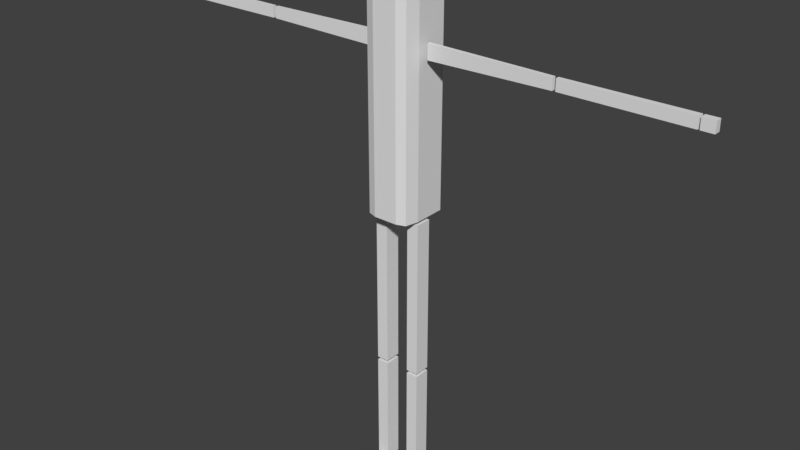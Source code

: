 # Source: monster2.blend  (saved by Blender 2.78.0; exported with 4.5.12 LTS)
import bpy
from mathutils import Matrix  # noqa: F401  (used for matrix-valued properties, if any)

bpy.ops.wm.read_factory_settings(use_empty=True)
scene = bpy.context.scene
scene.name = 'Scene'

# ---- collections
col_collection_1 = bpy.data.collections.new('Collection 1'); scene.collection.children.link(col_collection_1)

# ---- materials (node trees are filled in below, after node groups)
mat_material = bpy.data.materials.new('Material')
mat_material.alpha_threshold = 0.0
mat_material.use_transparent_shadow = False
mat_material.roughness = 0.5
mat_material.line_color = (0.0, 0.0, 0.0, 1.0)

# ---- material node trees

# ---- world
world_world = bpy.data.worlds.new('World'); scene.world = world_world
world_world.color = (0.05088, 0.05088, 0.05088)
world_world.use_sun_shadow = False
world_world.sun_shadow_jitter_overblur = 0.0
world_world.cycles.sampling_method = 'MANUAL'

# ---- meshes
me_cube = bpy.data.meshes.new('Cube')
me_cube.from_pydata([(-0.4717, -0.4717, 6.608), (-0.5426, 0.5426, 6.608), (-0.3012, -0.3012, 12.78), (-0.3721, 0.3721, 12.78), (5.96e-08, 0.5426, 6.608), (-5.96e-08, -0.5426, 6.608), (2.09e-09, 0.3721, 12.78), (-2.432e-07, -0.3721, 12.78), (-0.2713, 0.5426, 6.608), (-0.2713, -0.5426, 6.608), (-0.1861, 0.3721, 12.78), (-0.1861, -0.3721, 12.78), (-0.5426, -0.1809, 6.608), (-0.5426, 0.1809, 6.608), (-0.3721, -0.124, 12.78), (-0.3721, 0.124, 12.78), (-5.96e-08, 0.1809, 12.78), (-1.788e-07, -0.1809, 12.78), (-1.987e-08, -0.1809, 6.608), (1.987e-08, 0.1809, 6.608), (-0.2713, -0.1809, 6.608), (-0.2713, 0.1809, 6.608), (-0.4717, -0.4717, 7.61), (-0.4717, -0.4717, 8.612), (-0.4717, -0.4717, 9.614), (-0.4717, -0.4717, 10.62), (-0.4717, -0.4717, 12.14), (-0.5426, 0.5426, 7.61), (-0.5426, 0.5426, 8.612), (-0.5426, 0.5426, 9.614), (-0.5426, 0.5426, 10.62), (-0.5426, 0.5426, 12.14), (5.96e-08, 0.5426, 7.61), (5.96e-08, 0.5426, 8.612), (5.96e-08, 0.5426, 9.614), (5.96e-08, 0.5426, 10.62), (5.96e-08, 0.5426, 12.14), (-2.583e-07, -0.5426, 12.14), (-2.186e-07, -0.5426, 10.62), (-1.788e-07, -0.5426, 9.614), (-1.391e-07, -0.5426, 8.612), (-9.934e-08, -0.5426, 7.61), (-0.2713, 0.5426, 7.61), (-0.2713, 0.5426, 8.612), (-0.2713, 0.5426, 9.614), (-0.2713, 0.5426, 10.62), (-0.2713, 0.5426, 12.14), (-0.2713, -0.5426, 12.14), (-0.2713, -0.5426, 10.62), (-0.2713, -0.5426, 9.614), (-0.2713, -0.5426, 8.612), (-0.2713, -0.5426, 7.61), (-0.5426, -0.1809, 12.14), (-0.5426, -0.03719, 10.28), (-0.5426, -0.03719, 9.947), (-0.5426, -0.1809, 8.612), (-0.5426, -0.1809, 7.61), (-0.5426, 0.1809, 12.14), (-0.5426, 0.03719, 10.28), (-0.5426, 0.03719, 9.947), (-0.5426, 0.1809, 8.612), (-0.5426, 0.1809, 7.61), (-0.5426, -0.1809, 2.882), (-0.5426, 0.1809, 2.882), (-0.2713, -0.1809, 2.882), (-0.2713, 0.1809, 2.882), (-0.5426, -0.1809, 0.0567), (-0.5426, 0.1809, 0.0567), (-0.2713, -0.1809, 0.0567), (-0.2713, 0.1809, 0.0567), (-0.2713, 0.1809, 0.2825), (-0.5426, 0.1809, 0.2825), (-0.5426, -0.1809, 0.2825), (-0.2713, -0.1809, 0.2825), (-0.2713, -0.4869, 0.0567), (-0.5426, -0.4869, 0.0567), (-0.5426, -0.4869, 0.2825), (-0.2713, -0.4869, 0.2825), (-0.5426, -0.1809, 10.62), (-0.5426, -0.1809, 9.614), (-0.5426, 0.1809, 10.62), (-0.5426, 0.1809, 9.614), (-3.418, -0.0413, 10.24), (-3.418, -0.0413, 9.993), (-3.418, 0.0413, 10.24), (-3.418, 0.0413, 9.993), (-6.377, -0.07262, 10.23), (-6.377, -0.07262, 9.999), (-6.377, 0.07262, 10.23), (-6.377, 0.07262, 9.999), (-3.354, -0.04121, 9.992), (-3.354, 0.04121, 9.992), (-3.354, -0.04121, 10.24), (-3.354, 0.04121, 10.24), (-0.6225, 0.03731, 9.948), (-0.6225, -0.03731, 9.948), (-0.6225, -0.03731, 10.28), (-0.6225, 0.03731, 10.28), (-6.11, -0.06979, 10.23), (-6.11, -0.06979, 9.998), (-6.11, 0.0698, 10.23), (-6.11, 0.0698, 9.998), (-6.073, -0.0694, 9.998), (-6.073, -0.0694, 10.23), (-6.073, 0.06941, 10.23), (-6.073, 0.06941, 9.998), (-0.5426, 0.1809, 6.527), (-0.5426, -0.1809, 6.527), (-0.2713, -0.1809, 6.527), (-0.2713, 0.1809, 6.527), (-0.5426, 0.1809, 2.956), (-0.2713, 0.1809, 2.956), (-0.5426, -0.1809, 2.956), (-0.2713, -0.1809, 2.956), (-0.5426, 0.1809, 0.3248), (-0.5426, -0.1809, 0.3248), (-0.2713, -0.1809, 0.3248), (-0.2713, 0.1809, 0.3248), (-0.1955, -0.1727, 13.0), (-0.2361, 0.2134, 13.0), (0.0, 0.2134, 13.0), (0.0, -0.2134, 13.0), (-0.1294, 0.2134, 13.0), (-0.1294, -0.2134, 13.0), (-0.2361, -0.07114, 13.0), (-0.2361, 0.07114, 13.0), (0.0, 0.1037, 13.0), (0.0, -0.1037, 13.0), (-0.1783, 0.1037, 13.0), (-0.1783, -0.1037, 13.0), (-0.3445, -0.3445, 12.62), (-2.473e-07, -0.4188, 12.6), (-2.55e-07, -0.506, 12.28), (-0.2095, -0.4191, 12.6), (-0.2371, -0.4742, 12.4), (-0.2184, -0.4369, 12.54), (-2.492e-07, -0.4403, 12.52), (-0.2294, -0.4589, 12.45), (-2.521e-07, -0.4733, 12.4), (-0.08979, -0.4389, 12.53), (-0.09101, -0.4676, 12.42)], [], [(20, 9, 0, 12), (6, 10, 122, 120), (47, 134, 130, 26), (57, 15, 3, 31), (42, 8, 1, 27), (32, 4, 8, 42), (37, 132, 134, 47), (16, 6, 120, 126), (18, 5, 9, 20), (4, 19, 21, 8), (19, 18, 20, 21), (3, 15, 125, 119), (7, 17, 127, 121), (26, 130, 2, 14, 52), (52, 14, 15, 57), (15, 14, 124, 125), (2, 11, 123, 118), (8, 21, 13, 1), (62, 63, 114, 115), (12, 56, 61, 13), (56, 55, 60, 61), (55, 79, 81, 60), (78, 52, 57, 80), (0, 22, 56, 12), (22, 23, 55, 56), (23, 24, 79, 55), (24, 25, 78, 79), (25, 26, 52, 78), (5, 41, 51, 9), (41, 40, 50, 51), (40, 39, 49, 50), (39, 38, 48, 49), (38, 37, 47, 48), (6, 36, 46, 10), (36, 35, 45, 46), (35, 34, 44, 45), (34, 33, 43, 44), (33, 32, 42, 43), (10, 46, 31, 3), (46, 45, 30, 31), (45, 44, 29, 30), (44, 43, 28, 29), (43, 42, 27, 28), (13, 61, 27, 1), (61, 60, 28, 27), (60, 81, 29, 28), (81, 80, 30, 29), (80, 57, 31, 30), (9, 51, 22, 0), (51, 50, 23, 22), (50, 49, 24, 23), (49, 48, 25, 24), (48, 47, 26, 25), (71, 70, 69, 67), (111, 113, 112, 110), (63, 62, 64, 65), (63, 65, 117, 114), (69, 68, 66, 67), (72, 71, 67, 66), (73, 72, 76, 77), (70, 73, 68, 69), (116, 115, 114, 117), (73, 70, 71, 72), (77, 76, 75, 74), (68, 73, 77, 74), (66, 68, 74, 75), (72, 66, 75, 76), (53, 54, 79, 78), (59, 58, 80, 81), (54, 59, 81, 79), (58, 53, 78, 80), (99, 98, 86, 87), (87, 86, 88, 89), (98, 100, 88, 86), (100, 101, 89, 88), (101, 99, 87, 89), (97, 94, 91, 93), (96, 97, 93, 92), (95, 96, 92, 90), (94, 95, 90, 91), (54, 53, 58, 59), (95, 94, 97, 96), (83, 85, 84, 82), (91, 90, 92, 93), (103, 104, 105, 102), (99, 101, 100, 98), (65, 64, 116, 117), (64, 62, 115, 116), (83, 82, 103, 102), (82, 84, 104, 103), (84, 85, 105, 104), (85, 83, 102, 105), (109, 106, 107, 108), (13, 21, 20, 12), (106, 109, 111, 110), (109, 108, 113, 111), (108, 107, 112, 113), (107, 106, 110, 112), (129, 124, 118, 123), (127, 129, 123, 121), (120, 122, 128, 126), (126, 128, 129, 127), (122, 119, 125, 128), (128, 125, 124, 129), (17, 16, 126, 127), (11, 7, 121, 123), (10, 3, 119, 122), (14, 2, 118, 124), (130, 133, 11, 2), (133, 130, 134, 137, 135), (134, 132, 138, 140, 137), (133, 131, 7, 11), (135, 139, 136, 131, 133), (137, 140, 139, 135), (139, 140, 138, 136)])
_uv = me_cube.uv_layers.new(name='UVMap')
_uv.uv.foreach_set('vector', [0.3806, 0.7553, 0.3806, 0.7613, 0.3766, 0.7601, 0.3752, 0.7553, 0.3259, 0.7022, 0.3222, 0.7022, 0.3233, 0.6983, 0.3259, 0.6983, 0.33, 0.7892, 0.3306, 0.7935, 0.3281, 0.7973, 0.3259, 0.7893, 0.3019, 0.7895, 0.3032, 0.8001, 0.2982, 0.8001, 0.2947, 0.7895, 0.3205, 0.7874, 0.3205, 0.8039, 0.315, 0.8039, 0.315, 0.7874, 0.3259, 0.7874, 0.3259, 0.8039, 0.3205, 0.8039, 0.3205, 0.7874, 0.3354, 0.7893, 0.3353, 0.7916, 0.3306, 0.7935, 0.33, 0.7892, 0.3599, 0.7661, 0.3599, 0.7693, 0.3553, 0.7667, 0.3553, 0.7649, 0.3861, 0.7553, 0.3861, 0.7613, 0.3806, 0.7613, 0.3806, 0.7553, 0.3861, 0.7433, 0.3861, 0.7493, 0.3806, 0.7493, 0.3806, 0.7433, 0.3861, 0.7493, 0.3861, 0.7553, 0.3806, 0.7553, 0.3806, 0.7493, 0.2982, 0.8001, 0.3032, 0.8001, 0.3044, 0.804, 0.3015, 0.804, 0.3599, 0.757, 0.3599, 0.7602, 0.3553, 0.7614, 0.3553, 0.7596, 0.315, 0.7895, 0.3126, 0.7974, 0.3118, 0.8002, 0.3082, 0.8001, 0.3091, 0.7894, 0.3091, 0.7894, 0.3082, 0.8001, 0.3032, 0.8001, 0.3019, 0.7895, 0.3032, 0.8001, 0.3082, 0.8001, 0.3072, 0.804, 0.3044, 0.804, 0.3859, 0.7652, 0.3835, 0.7653, 0.3826, 0.7613, 0.384, 0.7613, 0.3806, 0.7433, 0.3806, 0.7493, 0.3752, 0.7493, 0.3752, 0.7433, 0.3752, 0.7404, 0.368, 0.7404, 0.368, 0.6983, 0.3752, 0.6983, 0.3091, 0.6983, 0.3091, 0.7148, 0.3019, 0.7148, 0.3019, 0.6983, 0.3091, 0.7148, 0.3091, 0.7313, 0.3019, 0.7313, 0.3019, 0.7148, 0.3091, 0.7313, 0.3091, 0.7478, 0.3019, 0.7478, 0.3019, 0.7313, 0.3091, 0.7643, 0.3091, 0.7894, 0.3019, 0.7895, 0.3019, 0.7643, 0.315, 0.6983, 0.315, 0.7148, 0.3091, 0.7148, 0.3091, 0.6983, 0.315, 0.7148, 0.315, 0.7313, 0.3091, 0.7313, 0.3091, 0.7148, 0.315, 0.7313, 0.315, 0.7478, 0.3091, 0.7478, 0.3091, 0.7313, 0.315, 0.7478, 0.315, 0.7643, 0.3091, 0.7643, 0.3091, 0.7478, 0.315, 0.7643, 0.315, 0.7895, 0.3091, 0.7894, 0.3091, 0.7643, 0.3354, 0.6983, 0.3354, 0.7148, 0.33, 0.7147, 0.33, 0.6983, 0.3354, 0.7148, 0.3354, 0.7312, 0.33, 0.7312, 0.33, 0.7147, 0.3354, 0.7312, 0.3354, 0.7477, 0.33, 0.7477, 0.33, 0.7312, 0.3354, 0.7477, 0.3354, 0.7642, 0.33, 0.7641, 0.33, 0.7477, 0.3354, 0.7642, 0.3354, 0.7893, 0.33, 0.7892, 0.33, 0.7641, 0.3259, 0.7022, 0.3259, 0.7129, 0.3204, 0.7129, 0.3222, 0.7022, 0.3259, 0.7129, 0.3259, 0.738, 0.3204, 0.738, 0.3204, 0.7129, 0.3259, 0.738, 0.3259, 0.7545, 0.3204, 0.7545, 0.3204, 0.738, 0.3259, 0.7545, 0.3259, 0.771, 0.3204, 0.771, 0.3204, 0.7545, 0.3259, 0.771, 0.3259, 0.7874, 0.3205, 0.7874, 0.3204, 0.771, 0.3222, 0.7022, 0.3204, 0.7129, 0.315, 0.7129, 0.3184, 0.7022, 0.3204, 0.7129, 0.3204, 0.738, 0.315, 0.738, 0.315, 0.7129, 0.3204, 0.738, 0.3204, 0.7545, 0.315, 0.7545, 0.315, 0.738, 0.3204, 0.7545, 0.3204, 0.771, 0.315, 0.771, 0.315, 0.7545, 0.3204, 0.771, 0.3205, 0.7874, 0.315, 0.7874, 0.315, 0.771, 0.3019, 0.6983, 0.3019, 0.7148, 0.2947, 0.7148, 0.2947, 0.6983, 0.3019, 0.7148, 0.3019, 0.7313, 0.2947, 0.7313, 0.2947, 0.7148, 0.3019, 0.7313, 0.3019, 0.7478, 0.2947, 0.7478, 0.2947, 0.7313, 0.3019, 0.7478, 0.3019, 0.7643, 0.2947, 0.7643, 0.2947, 0.7478, 0.3019, 0.7643, 0.3019, 0.7895, 0.2947, 0.7895, 0.2947, 0.7643, 0.33, 0.6983, 0.33, 0.7147, 0.3259, 0.7148, 0.3259, 0.6983, 0.33, 0.7147, 0.33, 0.7312, 0.3259, 0.7313, 0.3259, 0.7148, 0.33, 0.7312, 0.33, 0.7477, 0.3259, 0.7477, 0.3259, 0.7313, 0.33, 0.7477, 0.33, 0.7641, 0.3259, 0.7642, 0.3259, 0.7477, 0.33, 0.7641, 0.33, 0.7892, 0.3259, 0.7893, 0.3259, 0.7642, 0.3487, 0.7787, 0.3487, 0.7742, 0.3532, 0.7742, 0.3532, 0.7787, 0.3851, 0.7742, 0.3851, 0.7802, 0.3797, 0.7802, 0.3797, 0.7742, 0.3797, 0.7742, 0.3797, 0.7682, 0.3851, 0.7682, 0.3851, 0.7742, 0.3939, 0.7403, 0.3885, 0.7403, 0.3885, 0.6983, 0.3939, 0.6983, 0.3481, 0.7571, 0.3481, 0.7631, 0.3427, 0.7631, 0.3427, 0.7571, 0.3752, 0.7672, 0.3752, 0.7613, 0.3797, 0.7613, 0.3797, 0.7672, 0.3499, 0.763, 0.3553, 0.763, 0.3553, 0.768, 0.3499, 0.768, 0.3354, 0.7682, 0.3354, 0.7623, 0.3399, 0.7623, 0.3399, 0.7682, 0.3409, 0.7802, 0.3354, 0.7802, 0.3354, 0.7742, 0.3409, 0.7742, 0.3499, 0.763, 0.3499, 0.757, 0.3553, 0.757, 0.3553, 0.763, 0.3598, 0.7737, 0.3598, 0.7782, 0.3553, 0.7782, 0.3553, 0.7737, 0.3399, 0.7623, 0.3354, 0.7623, 0.3354, 0.7572, 0.3399, 0.7572, 0.3427, 0.7631, 0.3481, 0.7631, 0.3481, 0.7681, 0.3427, 0.7681, 0.3752, 0.7672, 0.3797, 0.7672, 0.3797, 0.7723, 0.3752, 0.7723, 0.3063, 0.7588, 0.3063, 0.7533, 0.3091, 0.7478, 0.3091, 0.7643, 0.3048, 0.7533, 0.3048, 0.7588, 0.3019, 0.7643, 0.3019, 0.7478, 0.3063, 0.7533, 0.3048, 0.7533, 0.3019, 0.7478, 0.3091, 0.7478, 0.3048, 0.7588, 0.3063, 0.7588, 0.3091, 0.7643, 0.3019, 0.7643, 0.36, 0.7737, 0.3553, 0.7737, 0.3553, 0.7693, 0.36, 0.7693, 0.3456, 0.7752, 0.3456, 0.779, 0.3427, 0.779, 0.3427, 0.7752, 0.3852, 0.7682, 0.388, 0.7682, 0.388, 0.7727, 0.3851, 0.7727, 0.3797, 0.7767, 0.3751, 0.7767, 0.3751, 0.7723, 0.3797, 0.7723, 0.388, 0.7771, 0.3852, 0.7771, 0.3851, 0.7727, 0.388, 0.7727, 0.3818, 0.7433, 0.3752, 0.7433, 0.3761, 0.6983, 0.381, 0.6983, 0.3988, 0.6983, 0.4003, 0.6983, 0.4004, 0.7433, 0.3988, 0.7433, 0.3885, 0.7431, 0.3818, 0.7431, 0.3833, 0.6983, 0.3881, 0.6983, 0.3744, 0.7855, 0.3729, 0.7855, 0.3728, 0.7404, 0.3745, 0.7404, 0.3063, 0.7533, 0.3063, 0.7588, 0.3048, 0.7588, 0.3048, 0.7533, 0.3678, 0.746, 0.3663, 0.746, 0.3663, 0.7405, 0.3678, 0.7405, 0.3679, 0.754, 0.3663, 0.754, 0.3663, 0.75, 0.3679, 0.75, 0.3679, 0.75, 0.3663, 0.75, 0.3663, 0.746, 0.3679, 0.746, 0.3778, 0.7805, 0.3751, 0.7805, 0.3751, 0.7767, 0.3778, 0.7767, 0.3484, 0.779, 0.3456, 0.779, 0.3456, 0.7752, 0.3484, 0.7752, 0.368, 0.7405, 0.3607, 0.7405, 0.3607, 0.6983, 0.368, 0.6983, 0.3885, 0.7403, 0.3939, 0.7404, 0.3939, 0.7824, 0.3885, 0.7824, 0.3728, 0.784, 0.368, 0.784, 0.3682, 0.7404, 0.3728, 0.7404, 0.3629, 0.7843, 0.3613, 0.7843, 0.3607, 0.7405, 0.3635, 0.7405, 0.3988, 0.7421, 0.3939, 0.7421, 0.394, 0.6983, 0.3986, 0.6983, 0.3657, 0.7843, 0.3641, 0.7843, 0.3635, 0.7405, 0.3663, 0.7405, 0.3409, 0.7742, 0.3354, 0.7742, 0.3354, 0.7682, 0.3409, 0.7682, 0.3752, 0.7493, 0.3806, 0.7493, 0.3806, 0.7553, 0.3752, 0.7553, 0.3499, 0.6983, 0.3553, 0.6983, 0.3553, 0.757, 0.3499, 0.757, 0.3427, 0.7572, 0.3354, 0.7572, 0.3354, 0.6983, 0.3427, 0.6983, 0.3553, 0.6983, 0.3607, 0.6983, 0.3607, 0.757, 0.3553, 0.757, 0.3499, 0.7571, 0.3427, 0.7571, 0.3427, 0.6983, 0.3499, 0.6983, 0.3462, 0.7734, 0.3474, 0.7728, 0.3466, 0.7745, 0.3453, 0.7752, 0.3427, 0.7734, 0.3462, 0.7734, 0.3453, 0.7752, 0.3427, 0.7752, 0.3427, 0.7681, 0.3453, 0.7681, 0.3462, 0.77, 0.3427, 0.77, 0.3427, 0.77, 0.3462, 0.77, 0.3462, 0.7734, 0.3427, 0.7734, 0.3453, 0.7681, 0.3474, 0.7681, 0.3474, 0.7705, 0.3462, 0.77, 0.3462, 0.77, 0.3474, 0.7705, 0.3474, 0.7728, 0.3462, 0.7734, 0.3599, 0.7602, 0.3599, 0.7661, 0.3553, 0.7649, 0.3553, 0.7614, 0.3835, 0.7653, 0.3798, 0.7653, 0.38, 0.7613, 0.3826, 0.7613, 0.3222, 0.7022, 0.3184, 0.7022, 0.3212, 0.6983, 0.3233, 0.6983, 0.3082, 0.8001, 0.3118, 0.8002, 0.3093, 0.804, 0.3072, 0.804, 0.3867, 0.7679, 0.3839, 0.7682, 0.3835, 0.7653, 0.3859, 0.7652, 0.5593, 0.2231, 0.5675, 0.2987, 0.4239, 0.2295, 0.4616, 0.2277, 0.5156, 0.2252, 0.4239, 0.2295, 0.3545, 0.1001, 0.4343, 0.1049, 0.4451, 0.1536, 0.4616, 0.2277, 0.3839, 0.7682, 0.3797, 0.7682, 0.3798, 0.7653, 0.3835, 0.7653, 0.5156, 0.2252, 0.5152, 0.1572, 0.515, 0.1097, 0.5675, 0.1129, 0.5593, 0.2231, 0.33, 0.7779, 0.3151, 0.7093, 0.38, 0.7128, 0.38, 0.7757, 0.5152, 0.1572, 0.4451, 0.1536, 0.4343, 0.1049, 0.515, 0.1097])
me_cube.materials.append(mat_material)
me_cube.use_remesh_preserve_volume = False
me_cube.use_remesh_preserve_attributes = False
me_cube.use_mirror_vertex_groups = False
me_cube.update()
arm_armature = bpy.data.armatures.new('Armature')  # bones are not reproduced

# ---- objects
ob_armature = bpy.data.objects.new('Armature', arm_armature)
ob_cube = bpy.data.objects.new('Cube', me_cube)

# ---- transforms, parenting, visibility, modifiers, constraints
ob_armature.location = (0.0, 0.0, 6.675)
ob_armature.show_in_front = True
ob_armature.lineart.crease_threshold = 0.0
ob_cube.parent = ob_armature
ob_cube.matrix_parent_inverse = Matrix(((1.0, 0.0, 0.0, -0.0), (0.0, 1.0, 0.0, -0.0), (0.0, 0.0, 1.0, -6.675), (0.0, 0.0, 0.0, 1.0)))
ob_cube.location = (0.0, 0.0, 0.0)
ob_cube.lock_rotations_4d = False
ob_cube.empty_display_type = 'ARROWS'
ob_cube.lineart.crease_threshold = 0.0
_vg = ob_cube.vertex_groups.new(name='hip')
_vg.add([0, 1, 4, 5, 8, 9, 12, 13, 18, 19, 20, 21, 22, 23, 27, 28, 32, 33, 40, 41, 42, 43, 50, 51, 55, 56, 60, 61], 1.0, 'REPLACE')
_vg = ob_cube.vertex_groups.new(name='spine')
_vg.add([24, 25, 29, 30, 34, 35, 38, 39, 44, 45, 48, 49, 53, 54, 58, 59, 78, 79, 80, 81], 1.0, 'REPLACE')
_vg = ob_cube.vertex_groups.new(name='neck')
for _i, _w in zip([26, 31, 36, 37, 46, 47, 52, 57, 130, 131, 132, 133, 134, 135, 136, 137, 138, 139, 140], [1.0, 1.0, 1.0, 1.0, 1.0, 1.0, 1.0, 1.0, 0.2539, 0.2734, 0.7854, 0.2754, 0.5986, 0.3798, 0.3996, 0.5086, 0.5936, 0.3915, 0.5599]): _vg.add([_i], _w, 'REPLACE')
_vg = ob_cube.vertex_groups.new(name='head')
for _i, _w in zip([2, 3, 6, 7, 10, 11, 14, 15, 16, 17, 118, 119, 120, 121, 122, 123, 124, 125, 126, 127, 128, 129, 130, 131, 132, 133, 134, 135, 136, 137, 138, 139, 140], [1.0, 1.0, 1.0, 1.0, 1.0, 1.0, 1.0, 1.0, 1.0, 1.0, 1.0, 1.0, 1.0, 1.0, 1.0, 1.0, 1.0, 1.0, 1.0, 1.0, 1.0, 1.0, 0.7461, 0.7266, 0.2146, 0.7246, 0.4014, 0.6202, 0.6004, 0.4914, 0.4064, 0.6085, 0.4401]): _vg.add([_i], _w, 'REPLACE')
_vg = ob_cube.vertex_groups.new(name='uarm.L')
_vg = ob_cube.vertex_groups.new(name='larm.L')
_vg = ob_cube.vertex_groups.new(name='hand.L')
_vg = ob_cube.vertex_groups.new(name='uarm.R')
_vg.add([90, 91, 92, 93, 94, 95, 96, 97], 1.0, 'REPLACE')
_vg = ob_cube.vertex_groups.new(name='larm.R')
_vg.add([82, 83, 84, 85, 102, 103, 104, 105], 1.0, 'REPLACE')
_vg = ob_cube.vertex_groups.new(name='hand.R')
_vg.add([86, 87, 88, 89, 98, 99, 100, 101], 1.0, 'REPLACE')
_vg = ob_cube.vertex_groups.new(name='uleg.L')
_vg = ob_cube.vertex_groups.new(name='lleg.L')
_vg = ob_cube.vertex_groups.new(name='foot.L')
_vg = ob_cube.vertex_groups.new(name='uleg.R')
_vg.add([106, 107, 108, 109, 110, 111, 112, 113], 1.0, 'REPLACE')
_vg = ob_cube.vertex_groups.new(name='lleg.R')
_vg.add([62, 63, 64, 65, 114, 115, 116, 117], 1.0, 'REPLACE')
_vg = ob_cube.vertex_groups.new(name='foot.R')
_vg.add([66, 67, 68, 69, 70, 71, 72, 73, 74, 75, 76, 77], 1.0, 'REPLACE')
_m = ob_cube.modifiers.new('Mirror', 'MIRROR')
_m.use_clip = True
_m = ob_cube.modifiers.new('Armature', 'ARMATURE')
_m.object = ob_armature

# ---- collection membership
col_collection_1.objects.link(ob_armature)
col_collection_1.objects.link(ob_cube)

# ---- scene / render settings (as saved in the file)
scene.frame_start = 1; scene.frame_end = 51; scene.frame_set(21)
scene.render.engine = 'BLENDER_EEVEE_NEXT'
scene.render.resolution_percentage = 50
scene.render.dither_intensity = 0.0
scene.cycles.use_denoising = False
scene.cycles.samples = 128
scene.cycles.sampling_pattern = 'TABULATED_SOBOL'
scene.cycles.light_sampling_threshold = 0.0
scene.cycles.use_adaptive_sampling = False
scene.cycles.use_light_tree = False
scene.cycles.blur_glossy = 0.0
scene.cycles.sample_clamp_indirect = 0.0
scene.view_settings.view_transform = 'Standard'
bpy.context.view_layer.update()

# ---- added for rendering (the .blend has no active camera and no usable light): camera, sun
cam_auto = bpy.data.cameras.new('AutoCamera')
cam_auto.lens = 50.0
cam_auto.sensor_width = 36.0
cam_auto.clip_end = 1000.0
ob_auto_camera = bpy.data.objects.new('AutoCamera', cam_auto)
scene.collection.objects.link(ob_auto_camera)
ob_auto_camera.location = (12.871, -15.5287, 16.6267)
ob_auto_camera.rotation_euler = (1.09748, -7.21219e-08, 0.694738)
scene.camera = ob_auto_camera
light_auto_sun = bpy.data.lights.new('AutoSun', 'SUN')
light_auto_sun.energy = 3.0
light_auto_sun.angle = 0.0523599
ob_auto_sun = bpy.data.objects.new('AutoSun', light_auto_sun)
scene.collection.objects.link(ob_auto_sun)
ob_auto_sun.rotation_euler = (0.872665, 0.174533, 0.523599)
bpy.context.view_layer.update()
